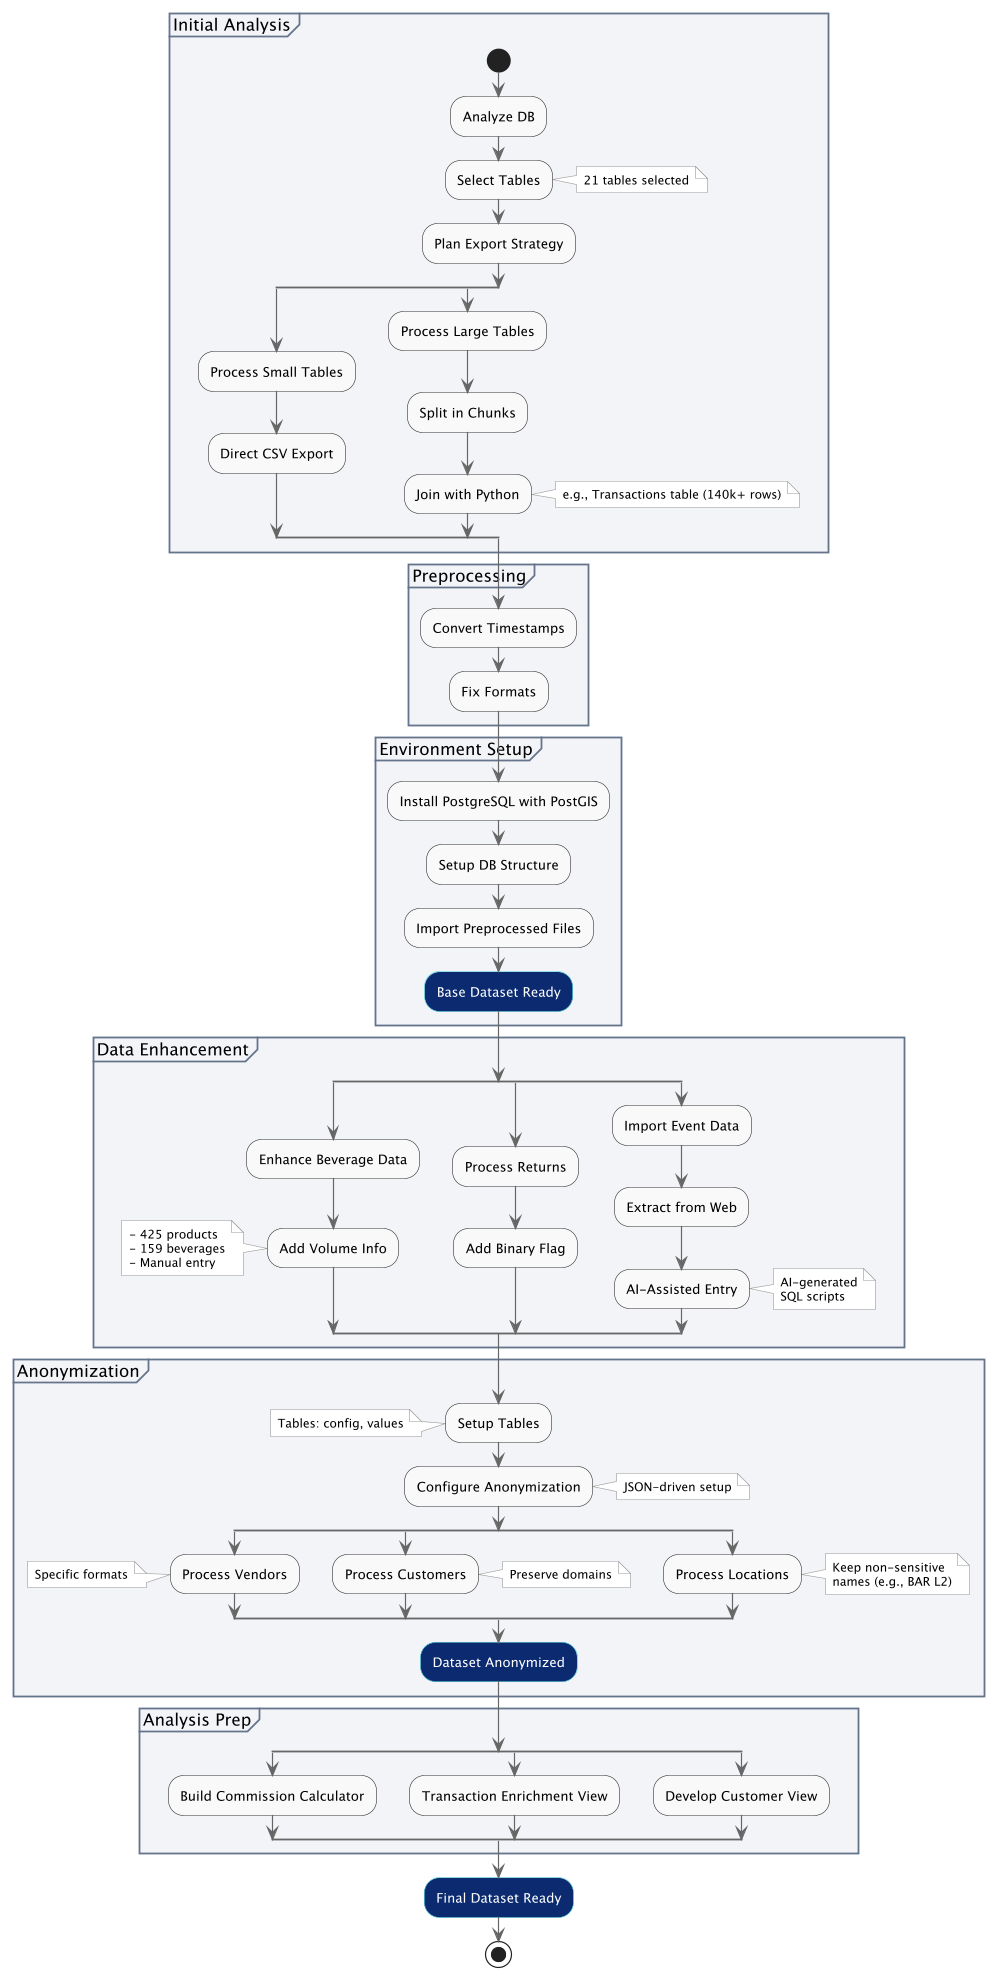

The diagram above was rendered by PlantUML. Its source (embedded in the PNG):
@startuml
skinparam ActivityBackgroundColor #f9f9f9
skinparam ActivityBorderColor #333
skinparam ArrowColor #666
skinparam ActivityFontSize 11
skinparam NoteBorderColor #999
skinparam NoteBackgroundColor #fff
skinparam NoteFontSize 10

' Define specific activity styles
skinparam activity {
    BackgroundColor<<milestone>> #0B2A70
    FontColor<<milestone>> #FFF
    BorderColor<<milestone>> #40C8D3
}

skinparam partition {
    BackgroundColor #F3F4F8
    BorderColor #64748b
}

partition "Initial Analysis" {
    start
    :Analyze DB;
    :Select Tables;
    note right: 21 tables selected
    :Plan Export Strategy;

    split
        :Process Small Tables;
        :Direct CSV Export;
    split again
        :Process Large Tables;
        :Split in Chunks;
        :Join with Python;
        note right: e.g., Transactions table (140k+ rows)
    end split
}

partition "Preprocessing" {
    :Convert Timestamps;
    :Fix Formats;
'    note: Ensure numeric consistency
}

partition "Environment Setup" {
    :Install PostgreSQL with PostGIS;
    :Setup DB Structure;
    :Import Preprocessed Files;
    :Base Dataset Ready;<<milestone>>
}

partition "Data Enhancement" {
    split
        :Enhance Beverage Data;
        :Add Volume Info;
        note left
            - 425 products
            - 159 beverages
            - Manual entry
        end note
    split again
        :Process Returns;
        :Add Binary Flag;
    split again
        :Import Event Data;
        :Extract from Web;
        :AI-Assisted Entry;
        note right
            AI-generated
            SQL scripts
        end note
    end split
}

partition "Anonymization" {
    :Setup Tables;
    note left: Tables: config, values
    :Configure Anonymization;
    note right: JSON-driven setup

    split
        :Process Vendors;
        note left: Specific formats
    split again
        :Process Customers;
        note right: Preserve domains
    split again
        :Process Locations;
        note right
            Keep non-sensitive
            names (e.g., BAR L2)
        end note
    end split
    :Dataset Anonymized;<<milestone>>
}

partition "Analysis Prep" {
    split
        :Build Commission Calculator;
    split again
        :Transaction Enrichment View;
    split again
        :Develop Customer View;
    end split
}

:Final Dataset Ready;<<milestone>>
stop

@enduml